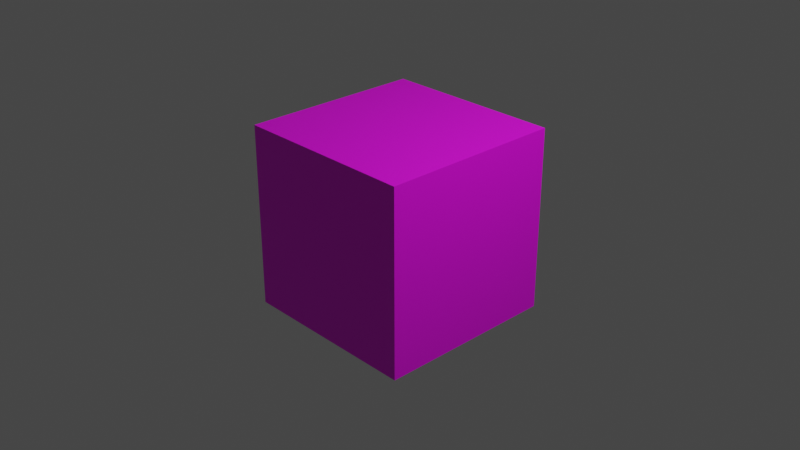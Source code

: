 # Source: die.blend  (saved by Blender 3.6.13; exported with 4.5.12 LTS)
import bpy
from mathutils import Matrix  # noqa: F401  (used for matrix-valued properties, if any)

bpy.ops.wm.read_factory_settings(use_empty=True)
scene = bpy.context.scene
scene.name = 'Scene'

# ---- collections
col_collection = bpy.data.collections.new('Collection'); scene.collection.children.link(col_collection)

# ---- images (referenced by path relative to the original .blend; pixels are not part of the script)
import os
ASSET_DIR = os.environ.get("B2B_ASSET_DIR", "")  # directory of the original .blend (textures are referenced by path, not embedded)
HERE = os.path.dirname(os.path.abspath(__file__))  # packed textures are extracted next to this script under _unpacked/

def load_image(name, relpath, width, height, colorspace="sRGB"):
    """Load a texture the original file referenced (path relative to the .blend, or extracted next to this script)."""
    p = next((c for c in (os.path.join(HERE, relpath), os.path.join(ASSET_DIR, relpath)) if relpath and os.path.exists(c)), "")
    if p:
        img = bpy.data.images.load(p, check_existing=True)
        img.name = name
    else:  # same state as the original file: an image datablock whose file is absent (Cycles renders it pink)
        img = bpy.data.images.new(name, width, height)
        img.source = "FILE"
        img.filepath = "//" + (relpath or name)
    img.colorspace_settings.name = colorspace
    return img
img_die_png = load_image('die.png', 'die.png', 1024, 1024, 'sRGB')

# ---- materials (node trees are filled in below, after node groups)
mat_material = bpy.data.materials.new('Material')
mat_material.alpha_threshold = 0.0
mat_material.use_transparent_shadow = False
mat_material.roughness = 0.5
mat_material.line_color = (0.0, 0.0, 0.0, 1.0)

# ---- material node trees
mat_material.use_nodes = True; mat_material.node_tree.nodes.clear()
_N = mat_material.node_tree.nodes; _L = mat_material.node_tree.links
n0 = _N.new('ShaderNodeOutputMaterial'); n0.name = 'Material Output'; n0.location = (300, 300)
n1 = _N.new('ShaderNodeBsdfPrincipled'); n1.name = 'Principled BSDF'; n1.location = (10, 300)
n1.distribution = 'GGX'
n1.subsurface_method = 'RANDOM_WALK_SKIN'
n1.inputs[3].default_value = 1.45
n1.inputs[27].default_value = (0.0, 0.0, 0.0, 1.0)
n1.inputs[28].default_value = 1.0
n2 = _N.new('ShaderNodeTexImage'); n2.name = 'Image Texture'; n2.location = (-280, 280)
n2.image = img_die_png
n2.interpolation = 'Closest'
_L.new(n1.outputs[0], n0.inputs[0])
_L.new(n2.outputs[0], n1.inputs[0])
n0.is_active_output = True

# ---- world
world_world = bpy.data.worlds.new('World'); scene.world = world_world
world_world.use_nodes = True; world_world.node_tree.nodes.clear()
_N = world_world.node_tree.nodes; _L = world_world.node_tree.links
n0 = _N.new('ShaderNodeOutputWorld'); n0.name = 'World Output'; n0.location = (300, 300)
n1 = _N.new('ShaderNodeBackground'); n1.name = 'Background'; n1.location = (10, 300)
n1.inputs[0].default_value = (0.05088, 0.05088, 0.05088, 1.0)
_L.new(n1.outputs[0], n0.inputs[0])
n0.is_active_output = True
world_world.color = (0.05088, 0.05088, 0.05088)
world_world.use_sun_shadow = False
world_world.sun_shadow_jitter_overblur = 0.0

# ---- cameras
cam_camera = bpy.data.cameras.new('Camera')
cam_camera.clip_end = 100.0
cam_camera.ortho_scale = 7.314

# ---- lights
light_light = bpy.data.lights.new('Light', 'POINT')
light_light.transmission_factor = 0.0
light_light.energy = 1000.0
light_light.shadow_soft_size = 0.1
light_light.shadow_maximum_resolution = 0.006
light_light.use_absolute_resolution = True

# ---- meshes
me_cube = bpy.data.meshes.new('Cube')
me_cube.from_pydata([(1.0, 1.0, 1.0), (1.0, 1.0, -1.0), (1.0, -1.0, 1.0), (1.0, -1.0, -1.0), (-1.0, 1.0, 1.0), (-1.0, 1.0, -1.0), (-1.0, -1.0, 1.0), (-1.0, -1.0, -1.0)], [], [(0, 4, 6, 2), (3, 2, 6, 7), (7, 6, 4, 5), (5, 1, 3, 7), (1, 0, 2, 3), (5, 4, 0, 1)])
_uv = me_cube.uv_layers.new(name='UVMap')
_uv.uv.foreach_set('vector', [0.667, 5.96e-08, 0.834, 0.001953, 0.8337, 1.0, 0.6667, 0.998, 0.1666, 0.9996, 0.0001435, 1.001, -0.0001233, -0.004061, 0.1667, 0.005352, 0.5005, 0.003005, 0.6673, -9.555e-05, 0.6673, 0.9999, 0.5005, 1.003, 0.1667, 0.001446, 0.3335, 0.002891, 0.3329, 1.002, 0.1674, 0.9981, 0.3333, 0.001953, 0.5, 0.001953, 0.5003, 1.0, 0.3337, 1.0, 0.8336, -0.001107, 1.0, 0.001354, 0.9999, 0.997, 0.8336, 0.9994])
me_cube.materials.append(mat_material)
me_cube.use_mirror_vertex_groups = False
me_cube.update()

# ---- objects
ob_cube = bpy.data.objects.new('Cube', me_cube)
ob_light = bpy.data.objects.new('Light', light_light)
ob_camera = bpy.data.objects.new('Camera', cam_camera)

# ---- transforms, parenting, visibility, modifiers, constraints
ob_cube.location = (0.0, 0.0, 0.0)
ob_cube.lock_rotations_4d = False
ob_cube.empty_display_type = 'ARROWS'
ob_cube.lineart.crease_threshold = 0.0
ob_light.location = (4.076, 1.005, 5.904)
ob_light.rotation_euler = (0.6503, 0.05522, 1.866)
ob_light.lock_rotations_4d = False
ob_light.empty_display_type = 'ARROWS'
ob_light.color = (0.0, 0.0, 0.0, 0.0)
ob_light.lineart.crease_threshold = 0.0
ob_camera.location = (7.359, -6.926, 4.958)
ob_camera.rotation_euler = (1.109, 0.0, 0.8149)
ob_camera.lock_rotations_4d = False
ob_camera.empty_display_type = 'ARROWS'
ob_camera.color = (0.0, 0.0, 0.0, 0.0)
ob_camera.display_type = 'WIRE'
ob_camera.lineart.crease_threshold = 0.0

# ---- collection membership
col_collection.objects.link(ob_cube)
col_collection.objects.link(ob_light)
col_collection.objects.link(ob_camera)

# ---- scene / render settings (as saved in the file)
scene.camera = ob_camera
scene.frame_start = 1; scene.frame_end = 250; scene.frame_set(1)
scene.render.engine = 'BLENDER_EEVEE_NEXT'
scene.cycles.sampling_pattern = 'TABULATED_SOBOL'
scene.view_settings.view_transform = 'Filmic'
bpy.context.view_layer.update()
